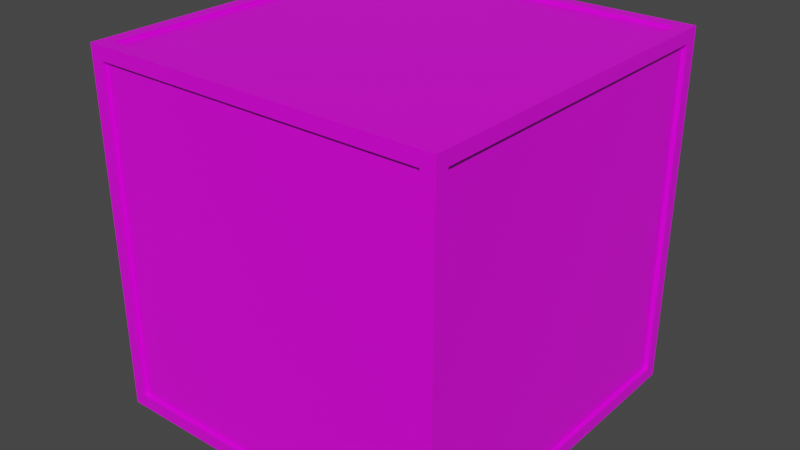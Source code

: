 # Source: caja_0.blend  (saved by Blender 2.80.74; exported with 4.5.12 LTS)
import bpy
from mathutils import Matrix  # noqa: F401  (used for matrix-valued properties, if any)

bpy.ops.wm.read_factory_settings(use_empty=True)
scene = bpy.context.scene
scene.name = 'Scene'

# ---- collections
col_collection = bpy.data.collections.new('Collection'); scene.collection.children.link(col_collection)

# ---- images (referenced by path relative to the original .blend; pixels are not part of the script)
import os
ASSET_DIR = os.environ.get("B2B_ASSET_DIR", "")  # directory of the original .blend (textures are referenced by path, not embedded)
HERE = os.path.dirname(os.path.abspath(__file__))  # packed textures are extracted next to this script under _unpacked/

def load_image(name, relpath, width, height, colorspace="sRGB"):
    """Load a texture the original file referenced (path relative to the .blend, or extracted next to this script)."""
    p = next((c for c in (os.path.join(HERE, relpath), os.path.join(ASSET_DIR, relpath)) if relpath and os.path.exists(c)), "")
    if p:
        img = bpy.data.images.load(p, check_existing=True)
        img.name = name
    else:  # same state as the original file: an image datablock whose file is absent (Cycles renders it pink)
        img = bpy.data.images.new(name, width, height)
        img.source = "FILE"
        img.filepath = "//" + (relpath or name)
    img.colorspace_settings.name = colorspace
    return img
img_texturescom_roughwoodplanks_2x2_1k_albedo_tif = load_image('TexturesCom_RoughWoodPlanks_2x2_1K_albedo.tif', 'TexturesCom_RoughWoodPlanks_2x2_1K_albedo.tif', 1024, 1024, 'sRGB')

# ---- materials (node trees are filled in below, after node groups)
mat_material = bpy.data.materials.new('Material')
mat_material.alpha_threshold = 0.0
mat_material.use_transparent_shadow = False
mat_material.line_color = (0.0, 0.0, 0.0, 1.0)

# ---- material node trees
mat_material.use_nodes = True; mat_material.node_tree.nodes.clear()
_N = mat_material.node_tree.nodes; _L = mat_material.node_tree.links
n0 = _N.new('ShaderNodeOutputMaterial'); n0.name = 'Material Output'; n0.location = (300, 300)
n1 = _N.new('ShaderNodeBsdfPrincipled'); n1.name = 'Principled BSDF'; n1.location = (10, 300)
n1.distribution = 'GGX'
n1.subsurface_method = 'BURLEY'
n1.inputs[2].default_value = 0.4
n1.inputs[3].default_value = 1.45
n1.inputs[27].default_value = (0.0, 0.0, 0.0, 1.0)
n1.inputs[28].default_value = 1.0
n2 = _N.new('ShaderNodeTexImage'); n2.name = 'Image Texture'; n2.location = (-292, 275)
n2.image = img_texturescom_roughwoodplanks_2x2_1k_albedo_tif
_L.new(n1.outputs[0], n0.inputs[0])
_L.new(n2.outputs[0], n1.inputs[0])
n0.is_active_output = True

# ---- world
world_world = bpy.data.worlds.new('World'); scene.world = world_world
world_world.use_nodes = True; world_world.node_tree.nodes.clear()
_N = world_world.node_tree.nodes; _L = world_world.node_tree.links
n0 = _N.new('ShaderNodeOutputWorld'); n0.name = 'World Output'; n0.location = (300, 300)
n1 = _N.new('ShaderNodeBackground'); n1.name = 'Background'; n1.location = (10, 300)
n1.inputs[0].default_value = (0.05088, 0.05088, 0.05088, 1.0)
_L.new(n1.outputs[0], n0.inputs[0])
n0.is_active_output = True
world_world.color = (0.05088, 0.05088, 0.05088)
world_world.use_sun_shadow = False
world_world.sun_shadow_jitter_overblur = 0.0

# ---- meshes
me_cube_001 = bpy.data.meshes.new('Cube.001')
me_cube_001.from_pydata([(0.8374, 0.8376, 0.8378), (0.8374, 0.0, 0.8378), (0.8374, 0.7765, 0.7767), (0.7756, 0.8209, 0.7748), (0.7753, 0.8376, 0.7757), (0.7756, 0.7759, 0.8378), (0.7756, 0.0, 0.8378), (0.8374, 0.0, 0.7767), (0.7756, 0.7759, 0.8227), (0.8196, 0.7765, 0.7767), (0.8196, 0.0, 0.7767), (0.7756, 0.0, 0.8227), (0.0, 0.8376, 0.8378), (0.0, 0.7759, 0.8378), (0.0, 0.8376, 0.7757), (0.0, 0.8209, 0.7748), (0.0, 0.7759, 0.8227), (0.0, 0.0, 0.8227), (0.8374, 0.8376, 0.0), (0.8374, 0.7765, 0.0), (0.7753, 0.8376, 0.0), (0.7756, 0.8209, 0.0), (0.8196, 0.7765, 0.0), (0.8196, 0.0, 0.0), (0.0, 0.8209, 0.0)], [], [(0, 2, 19, 18), (0, 5, 6, 1), (18, 20, 4, 0), (5, 8, 11, 6), (12, 13, 5, 0), (2, 9, 22, 19), (1, 7, 2, 0), (20, 21, 3, 4), (0, 4, 14, 12), (21, 24, 15, 3), (4, 3, 15, 14), (23, 22, 9, 10), (7, 10, 9, 2), (11, 8, 16, 17), (13, 16, 8, 5)])
_uv = me_cube_001.uv_layers.new(name='UVMap')
_uv.uv.foreach_set('vector', [0.0, 2.495e-08, 0.02557, 0.02558, 0.02557, 0.3507, 0.0, 0.3507, 0.3504, 0.7012, 0.3246, 0.6754, 0.3246, 0.3507, 0.3504, 0.3507, 0.701, 0.3507, 0.675, 0.3507, 0.675, 0.02599, 0.701, 0.0, 0.7494, 0.07031, 0.7558, 0.07031, 0.7558, 0.395, 0.7494, 0.395, 0.2409, 0.7854, 0.215, 0.7854, 0.215, 0.4608, 0.2409, 0.435, 0.7362, 0.02539, 0.7436, 0.02539, 0.7436, 0.3505, 0.7362, 0.3505, 0.1098, 0.02306, 0.1353, 0.02306, 0.1353, 0.348, 0.1098, 0.3736, 0.7287, 0.05664, 0.7358, 0.05664, 0.7358, 0.3809, 0.7287, 0.3813, 0.421, 0.06043, 0.447, 0.08642, 0.447, 0.4109, 0.421, 0.4109, 0.9029, 0.526, 0.9029, 0.9181, 0.5113, 0.9181, 0.5113, 0.526, 0.7295, 0.05678, 0.7365, 0.05664, 0.7365, 0.3813, 0.7295, 0.3813, 0.2947, 0.316, 0.6982, 0.316, 0.6982, 0.7197, 0.2947, 0.7197, 0.7338, 0.0332, 0.7412, 0.0332, 0.7412, 0.3581, 0.7338, 0.3581, 0.9018, 0.3121, 0.9018, 0.712, 0.5021, 0.712, 0.5021, 0.3121, 0.7621, 0.3949, 0.7558, 0.3949, 0.7558, 0.07031, 0.7621, 0.07031])
me_cube_001.materials.append(mat_material)
me_cube_001.use_remesh_preserve_volume = False
me_cube_001.use_remesh_preserve_attributes = False
me_cube_001.use_mirror_vertex_groups = False
me_cube_001.update()

# ---- objects
ob_cube = bpy.data.objects.new('Cube', me_cube_001)

# ---- transforms, parenting, visibility, modifiers, constraints
ob_cube.location = (0.0, 0.0, 0.0)
ob_cube.lineart.crease_threshold = 0.0
_m = ob_cube.modifiers.new('Mirror', 'MIRROR')
_m.use_axis = (True, True, True)
_m.use_clip = True

# ---- collection membership
col_collection.objects.link(ob_cube)

# ---- scene / render settings (as saved in the file)
scene.frame_start = 1; scene.frame_end = 250; scene.frame_set(1)
scene.render.engine = 'BLENDER_EEVEE_NEXT'
scene.cycles.use_denoising = False
scene.cycles.samples = 128
scene.cycles.sampling_pattern = 'TABULATED_SOBOL'
scene.cycles.use_adaptive_sampling = False
scene.cycles.use_light_tree = False
scene.view_settings.view_transform = 'Filmic'
bpy.context.view_layer.update()

# ---- added for rendering (the .blend has no active camera and no usable light): camera, sun
cam_auto = bpy.data.cameras.new('AutoCamera')
cam_auto.lens = 50.0
cam_auto.sensor_width = 36.0
cam_auto.clip_end = 1000.0
ob_auto_camera = bpy.data.objects.new('AutoCamera', cam_auto)
scene.collection.objects.link(ob_auto_camera)
ob_auto_camera.location = (2.68458, -3.2215, 2.14766)
ob_auto_camera.rotation_euler = (1.09748, -7.21219e-08, 0.694738)
scene.camera = ob_auto_camera
light_auto_sun = bpy.data.lights.new('AutoSun', 'SUN')
light_auto_sun.energy = 3.0
light_auto_sun.angle = 0.0523599
ob_auto_sun = bpy.data.objects.new('AutoSun', light_auto_sun)
scene.collection.objects.link(ob_auto_sun)
ob_auto_sun.rotation_euler = (0.872665, 0.174533, 0.523599)
bpy.context.view_layer.update()
